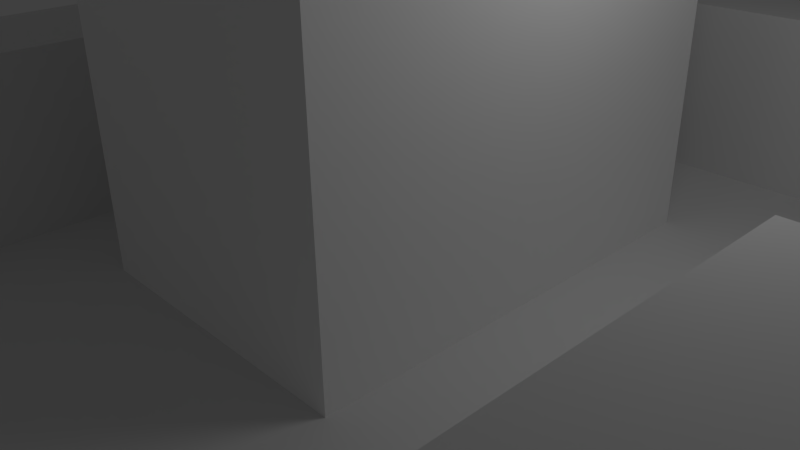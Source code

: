 # Source: Colision.blend  (saved by Blender 2.64.0; exported with 4.5.12 LTS)
import bpy
from mathutils import Matrix  # noqa: F401  (used for matrix-valued properties, if any)

bpy.ops.wm.read_factory_settings(use_empty=True)
scene = bpy.context.scene
scene.name = 'Scene'

# ---- collections
col_collection_1 = bpy.data.collections.new('Collection 1'); scene.collection.children.link(col_collection_1)

# ---- materials (node trees are filled in below, after node groups)
mat_floormat = bpy.data.materials.new('FloorMat')
mat_floormat.alpha_threshold = 0.0
mat_floormat.use_transparent_shadow = False
mat_floormat.preview_render_type = 'FLAT'
mat_floormat.diffuse_color = (1.0, 1.0, 1.0, 1.0)
mat_floormat.specular_color = (0.0, 0.0, 0.0)
mat_floormat.roughness = 0.5
mat_floormat.specular_intensity = 0.01
mat_floormat.line_color = (0.0, 0.0, 0.0, 1.0)
mat_wallmat = bpy.data.materials.new('WallMat')
mat_wallmat.alpha_threshold = 0.0
mat_wallmat.use_transparent_shadow = False
mat_wallmat.preview_render_type = 'FLAT'
mat_wallmat.diffuse_color = (1.0, 1.0, 1.0, 1.0)
mat_wallmat.specular_color = (0.0, 0.0, 0.0)
mat_wallmat.roughness = 0.5
mat_wallmat.specular_intensity = 0.0
mat_wallmat.line_color = (0.0, 0.0, 0.0, 1.0)

# ---- material node trees

# ---- world
world_world = bpy.data.worlds.new('World'); scene.world = world_world
world_world.color = (0.05088, 0.05088, 0.05088)
world_world.use_sun_shadow = False
world_world.sun_shadow_jitter_overblur = 0.0
world_world.cycles.sampling_method = 'MANUAL'
world_world.cycles.sample_map_resolution = 256

# ---- cameras
cam_camera = bpy.data.cameras.new('Camera')
cam_camera.clip_end = 100.0
cam_camera.lens = 35.0
cam_camera.sensor_width = 32.0
cam_camera.sensor_height = 18.0
cam_camera.ortho_scale = 7.314
cam_camera.dof.focus_distance = 0.0
cam_camera.dof.aperture_fstop = 128.0

# ---- lights
light_lamp = bpy.data.lights.new('Lamp', 'POINT')
light_lamp.transmission_factor = 0.0
light_lamp.cutoff_distance = 30.0
light_lamp.energy = 100.0
light_lamp.shadow_buffer_clip_start = 1.001
light_lamp.shadow_soft_size = 1.0
light_lamp.shadow_maximum_resolution = 0.006
light_lamp.use_absolute_resolution = True
light_lamp.cycles.use_multiple_importance_sampling = False

# ---- meshes
me_col_box1 = bpy.data.meshes.new('Col_Box1')
me_col_box1.from_pydata([(-3.574, 0.4839, 7.701e-05), (-3.574, -4.516, 7.701e-05), (-5.574, -4.516, 7.701e-05), (-5.574, 0.4839, 7.701e-05), (-5.574, 0.4839, 2.5), (-5.574, -4.516, 2.5), (-3.574, -4.516, 2.5), (-3.574, 0.4839, 2.5)], [], [(6, 5, 2, 1), (1, 0, 7, 6), (0, 3, 4, 7), (5, 4, 3, 2), (7, 4, 5, 6)])
me_col_box1.polygons.foreach_set('material_index', [1, 1, 1, 1, 1])
me_col_box1.materials.append(None)
me_col_box1.materials.append(None)
me_col_box1.materials.append(mat_floormat)
me_col_box1.use_remesh_preserve_volume = False
me_col_box1.use_remesh_preserve_attributes = False
me_col_box1.use_mirror_vertex_groups = False
me_col_box1.update()
me_col_box2 = bpy.data.meshes.new('Col_Box2')
me_col_box2.from_pydata([(-0.8738, 3.484, 4.0), (-1.874, 3.484, 4.0), (-1.874, 2.484, 4.0), (-1.874, -1.516, 4.0), (-0.8738, -2.516, 4.0), (-1.874, -2.516, 4.0), (1.126, -2.516, 4.0), (2.126, -1.516, 4.0), (2.126, -2.516, 4.0), (1.126, 3.484, 4.0), (2.126, 2.484, 4.0), (2.126, 3.484, 4.0), (-0.8738, -1.516, 4.0), (1.126, -1.516, 4.0), (1.126, 2.484, 4.0), (-0.8738, 2.484, 4.0), (1.126, 3.484, 7.701e-05), (2.126, -2.516, 7.701e-05), (2.126, -1.516, 7.701e-05), (1.126, -2.516, 7.701e-05), (-1.874, -2.516, 7.701e-05), (-0.8738, -2.516, 7.701e-05), (-1.874, -1.516, 7.701e-05), (-1.874, 2.484, 7.701e-05), (-1.874, 3.484, 7.701e-05), (-0.8738, 3.484, 7.701e-05), (2.126, 2.484, 7.701e-05), (2.126, 3.484, 7.701e-05), (2.126, 3.484, 4.0), (2.126, 2.484, 4.0), (1.126, 3.484, 4.0), (2.126, -2.516, 4.0), (2.126, -1.516, 4.0), (1.126, -2.516, 4.0), (-1.874, -2.516, 4.0), (-0.8738, -2.516, 4.0), (-1.874, -1.516, 4.0), (-1.874, 2.484, 4.0), (-1.874, 3.484, 4.0), (-0.8738, 3.484, 4.0)], [], [(7, 10, 14, 13), (14, 15, 12, 13), (12, 15, 2, 3), (9, 14, 10, 11), (0, 15, 14, 9), (0, 1, 2, 15), (6, 8, 7, 13), (4, 6, 13, 12), (3, 5, 4, 12), (29, 26, 27, 28), (32, 18, 26, 29), (30, 28, 27, 16), (39, 30, 16, 25), (39, 25, 24, 38), (32, 31, 17, 18), (33, 19, 17, 31), (35, 21, 19, 33), (35, 34, 20, 21), (36, 22, 20, 34), (37, 23, 22, 36), (38, 24, 23, 37)])
me_col_box2.polygons.foreach_set('material_index', [2, 2, 2, 2, 2, 2, 2, 2, 2, 1, 1, 1, 1, 1, 1, 1, 1, 1, 1, 1, 1])
me_col_box2.materials.append(None)
me_col_box2.materials.append(mat_wallmat)
me_col_box2.materials.append(None)
me_col_box2.use_remesh_preserve_volume = False
me_col_box2.use_remesh_preserve_attributes = False
me_col_box2.use_mirror_vertex_groups = False
me_col_box2.update()
me_col_box3 = bpy.data.meshes.new('Col_Box3')
me_col_box3.from_pydata([(7.126, -0.5161, 7.701e-05), (7.126, -5.516, 7.701e-05), (5.126, -5.516, 7.701e-05), (5.126, -0.5161, 7.701e-05), (5.126, -0.5161, 2.5), (5.126, -5.516, 2.5), (7.126, -5.516, 2.5), (7.126, -0.5161, 2.5)], [], [(6, 5, 2, 1), (1, 0, 7, 6), (0, 3, 4, 7), (5, 4, 3, 2), (7, 4, 5, 6)])
me_col_box3.polygons.foreach_set('material_index', [1, 1, 1, 1, 1])
me_col_box3.materials.append(None)
me_col_box3.materials.append(None)
me_col_box3.materials.append(mat_floormat)
me_col_box3.use_remesh_preserve_volume = False
me_col_box3.use_remesh_preserve_attributes = False
me_col_box3.use_mirror_vertex_groups = False
me_col_box3.update()
me_col_box4 = bpy.data.meshes.new('Col_Box4')
me_col_box4.from_pydata([(3.126, 5.484, 7.701e-05), (-1.874, 5.484, 7.701e-05), (-1.874, 7.484, 7.701e-05), (3.126, 7.484, 7.701e-05), (3.126, 7.484, 2.5), (-1.874, 7.484, 2.5), (-1.874, 5.484, 2.5), (3.126, 5.484, 2.5)], [], [(6, 5, 2, 1), (1, 0, 7, 6), (0, 3, 4, 7), (5, 4, 3, 2), (7, 4, 5, 6)])
me_col_box4.polygons.foreach_set('material_index', [1, 1, 1, 1, 1])
me_col_box4.materials.append(None)
me_col_box4.materials.append(None)
me_col_box4.materials.append(mat_floormat)
me_col_box4.use_remesh_preserve_volume = False
me_col_box4.use_remesh_preserve_attributes = False
me_col_box4.use_mirror_vertex_groups = False
me_col_box4.update()
me_col_box5 = bpy.data.meshes.new('Col_Box5')
me_col_box5.from_pydata([(7.126, 6.484, 7.701e-05), (7.126, 1.484, 7.701e-05), (5.126, 1.484, 7.701e-05), (5.126, 6.484, 7.701e-05), (5.126, 6.484, 2.5), (5.126, 1.484, 2.5), (7.126, 1.484, 2.5), (7.126, 6.484, 2.5)], [], [(6, 5, 2, 1), (1, 0, 7, 6), (0, 3, 4, 7), (5, 4, 3, 2), (7, 4, 5, 6)])
me_col_box5.polygons.foreach_set('material_index', [1, 1, 1, 1, 1])
me_col_box5.materials.append(None)
me_col_box5.materials.append(None)
me_col_box5.materials.append(mat_floormat)
me_col_box5.use_remesh_preserve_volume = False
me_col_box5.use_remesh_preserve_attributes = False
me_col_box5.use_mirror_vertex_groups = False
me_col_box5.update()
me_col_cyl1 = bpy.data.meshes.new('Col_Cyl1')
me_col_cyl1.from_pydata([(-5.555, 2.484, 3.578), (-5.268, 1.79, 3.578), (-3.592, 2.484, 3.578), (-3.88, 3.178, 3.578), (-4.574, 3.465, 3.578), (-5.268, 3.178, 3.578), (-4.574, 1.503, 3.578), (-3.88, 1.79, 3.578), (-4.088, 1.998, 3.856), (-4.574, 1.797, 3.856), (-5.06, 1.998, 3.856), (-5.261, 2.484, 3.856), (-5.06, 2.97, 3.856), (-4.574, 3.171, 3.856), (-4.088, 2.97, 3.856), (-3.887, 2.484, 3.856), (-4.088, 1.998, 0.04286), (-4.574, 1.797, 0.04286), (-5.06, 1.998, 0.04286), (-5.261, 2.484, 0.04286), (-5.06, 2.97, 0.04286), (-4.574, 3.171, 0.04286), (-4.088, 2.97, 0.04286), (-3.887, 2.484, 0.04286), (-3.88, 1.79, 2.888), (-4.574, 1.503, 2.888), (-5.268, 1.79, 2.888), (-5.555, 2.484, 2.888), (-5.268, 3.178, 2.888), (-4.574, 3.465, 2.888), (-3.88, 3.178, 2.888), (-3.592, 2.484, 2.888), (-3.592, 2.484, 0.3204), (-3.88, 3.178, 0.3204), (-4.574, 3.465, 0.3204), (-5.268, 3.178, 0.3204), (-5.555, 2.484, 0.3204), (-5.268, 1.79, 0.3204), (-4.574, 1.503, 0.3204), (-3.88, 1.79, 0.3204)], [], [(24, 31, 2, 7), (31, 30, 3, 2), (30, 29, 4, 3), (29, 28, 5, 4), (0, 5, 28, 27), (1, 0, 27, 26), (26, 25, 6, 1), (25, 24, 7, 6), (8, 15, 12, 11), (8, 11, 10, 9), (12, 15, 14, 13), (7, 2, 15, 8), (2, 3, 14, 15), (3, 4, 13, 14), (4, 5, 12, 13), (5, 0, 11, 12), (0, 1, 10, 11), (1, 6, 9, 10), (6, 7, 8, 9), (32, 39, 16, 23), (33, 32, 23, 22), (34, 33, 22, 21), (35, 34, 21, 20), (36, 35, 20, 19), (37, 36, 19, 18), (38, 37, 18, 17), (39, 38, 17, 16), (38, 39, 24, 25), (37, 38, 25, 26), (36, 37, 26, 27), (35, 36, 27, 28), (34, 35, 28, 29), (33, 34, 29, 30), (32, 33, 30, 31), (39, 32, 31, 24)])
me_col_cyl1.polygons.foreach_set('use_smooth', [True] * 35)
me_col_cyl1.materials.append(None)
me_col_cyl1.materials.append(mat_wallmat)
me_col_cyl1.materials.append(mat_floormat)
me_col_cyl1.use_remesh_preserve_volume = False
me_col_cyl1.use_remesh_preserve_attributes = False
me_col_cyl1.use_mirror_vertex_groups = False
me_col_cyl1.update()
me_col_cyl2 = bpy.data.meshes.new('Col_Cyl2')
me_col_cyl2.from_pydata([(-3.88, 3.79, 3.578), (-3.592, 4.484, 3.578), (-5.268, 5.178, 3.578), (-5.555, 4.484, 3.578), (-5.268, 3.79, 3.578), (-4.574, 3.503, 3.578), (-3.88, 5.178, 3.578), (-4.574, 5.465, 3.578), (-4.574, 5.171, 3.856), (-4.088, 4.97, 3.856), (-3.887, 4.484, 3.856), (-4.088, 3.998, 3.856), (-4.574, 3.797, 3.856), (-5.06, 3.998, 3.856), (-5.261, 4.484, 3.856), (-5.06, 4.97, 3.856), (-4.574, 5.171, 0.04286), (-4.088, 4.97, 0.04286), (-3.887, 4.484, 0.04286), (-4.088, 3.998, 0.04286), (-4.574, 3.797, 0.04286), (-5.06, 3.998, 0.04286), (-5.261, 4.484, 0.04286), (-5.06, 4.97, 0.04286), (-4.574, 5.465, 2.888), (-3.88, 5.178, 2.888), (-3.592, 4.484, 2.888), (-3.88, 3.79, 2.888), (-4.574, 3.503, 2.888), (-5.268, 3.79, 2.888), (-5.555, 4.484, 2.888), (-5.268, 5.178, 2.888), (-5.268, 5.178, 0.3204), (-5.555, 4.484, 0.3204), (-5.268, 3.79, 0.3204), (-4.574, 3.503, 0.3204), (-3.88, 3.79, 0.3204), (-3.592, 4.484, 0.3204), (-3.88, 5.178, 0.3204), (-4.574, 5.465, 0.3204)], [], [(24, 31, 2, 7), (31, 30, 3, 2), (30, 29, 4, 3), (29, 28, 5, 4), (0, 5, 28, 27), (1, 0, 27, 26), (26, 25, 6, 1), (25, 24, 7, 6), (8, 15, 12, 11), (8, 11, 10, 9), (12, 15, 14, 13), (7, 2, 15, 8), (2, 3, 14, 15), (3, 4, 13, 14), (4, 5, 12, 13), (5, 0, 11, 12), (0, 1, 10, 11), (1, 6, 9, 10), (6, 7, 8, 9), (32, 39, 16, 23), (33, 32, 23, 22), (34, 33, 22, 21), (35, 34, 21, 20), (36, 35, 20, 19), (37, 36, 19, 18), (38, 37, 18, 17), (39, 38, 17, 16), (38, 39, 24, 25), (37, 38, 25, 26), (36, 37, 26, 27), (35, 36, 27, 28), (34, 35, 28, 29), (33, 34, 29, 30), (32, 33, 30, 31), (39, 32, 31, 24)])
me_col_cyl2.polygons.foreach_set('use_smooth', [True] * 35)
me_col_cyl2.materials.append(None)
me_col_cyl2.materials.append(mat_wallmat)
me_col_cyl2.materials.append(mat_floormat)
me_col_cyl2.use_remesh_preserve_volume = False
me_col_cyl2.use_remesh_preserve_attributes = False
me_col_cyl2.use_mirror_vertex_groups = False
me_col_cyl2.update()
me_col_suelo = bpy.data.meshes.new('Col_Suelo')
me_col_suelo.from_pydata([(6.126, 6.484, 7.701e-05), (-5.874, 6.484, 7.701e-05), (-5.874, -5.516, 7.701e-05), (6.126, -5.516, 7.701e-05), (6.126, -1.516, 7.701e-05), (2.126, -1.516, 7.701e-05), (2.126, -5.516, 7.701e-05), (-1.874, -5.516, 7.701e-05), (-1.874, -1.516, 7.701e-05), (-5.874, -1.516, 7.701e-05), (-5.874, 2.484, 7.701e-05), (-1.874, 2.484, 7.701e-05), (-1.874, 6.484, 7.701e-05), (2.126, 6.484, 7.701e-05), (2.126, 2.484, 7.701e-05), (6.126, 2.484, 7.701e-05), (8.126, 2.484, 7.701e-05), (4.126, 2.484, 7.701e-05), (2.126, 8.484, 7.701e-05), (2.126, 4.484, 7.701e-05), (0.1262, 6.484, 7.701e-05), (-1.874, 8.484, 7.701e-05), (-1.874, 4.484, 7.701e-05), (0.1262, 2.484, 7.701e-05), (-7.874, 2.484, 7.701e-05), (-3.874, 2.484, 7.701e-05), (-5.874, 0.4839, 7.701e-05), (-7.874, -1.516, 7.701e-05), (-3.874, -1.516, 7.701e-05), (-1.874, 0.4839, 7.701e-05), (-1.874, -7.516, 7.701e-05), (-1.874, -3.516, 7.701e-05), (0.1262, -5.516, 7.701e-05), (2.126, -7.516, 7.701e-05), (2.126, 0.4839, 7.701e-05), (2.126, -3.516, 7.701e-05), (0.1262, -1.516, 7.701e-05), (8.126, -1.516, 7.701e-05), (4.126, -1.516, 7.701e-05), (6.126, 0.4839, 7.701e-05), (6.126, -7.516, 7.701e-05), (4.126, -5.516, 7.701e-05), (6.126, -3.516, 7.701e-05), (8.126, -5.516, 7.701e-05), (-7.874, -5.516, 7.701e-05), (-5.874, -3.516, 7.701e-05), (-3.874, -5.516, 7.701e-05), (-5.874, -7.516, 7.701e-05), (-5.874, 8.484, 7.701e-05), (-3.874, 6.484, 7.701e-05), (-5.874, 4.484, 7.701e-05), (-7.874, 6.484, 7.701e-05), (8.126, 6.484, 7.701e-05), (6.126, 4.484, 7.701e-05), (4.126, 6.484, 7.701e-05), (6.126, 8.484, 7.701e-05), (4.126, 4.484, 7.701e-05), (-3.874, 4.484, 7.701e-05), (-3.874, -3.516, 7.701e-05), (4.126, -3.516, 7.701e-05), (8.126, 4.484, 7.701e-05), (4.126, 8.484, 7.701e-05), (4.126, -7.516, 7.701e-05), (4.126, 0.4839, 7.701e-05), (8.126, -3.516, 7.701e-05), (0.1262, -3.516, 7.701e-05), (-3.874, -7.516, 7.701e-05), (-3.874, 8.484, 7.701e-05), (0.1262, 4.484, 7.701e-05), (-3.874, 0.4839, 7.701e-05), (8.126, 0.4839, 7.701e-05), (0.1262, -7.516, 7.701e-05), (-7.874, 0.4839, 7.701e-05), (0.1262, 8.484, 7.701e-05), (-7.874, 8.484, 7.701e-05), (-7.874, -7.516, 7.701e-05), (8.126, -7.516, 7.701e-05), (8.126, 8.484, 7.701e-05), (-7.874, 4.484, 7.701e-05), (-7.874, -3.516, 7.701e-05)], [], [(0, 53, 60, 52), (0, 54, 56, 53), (0, 55, 61, 54), (67, 48, 1, 49), (57, 49, 1, 50), (78, 50, 1, 51), (79, 44, 2, 45), (58, 45, 2, 46), (66, 46, 2, 47), (62, 40, 3, 41), (59, 41, 3, 42), (64, 42, 3, 43), (64, 37, 4, 42), (59, 42, 4, 38), (63, 38, 4, 39), (63, 34, 5, 38), (59, 38, 5, 35), (65, 35, 5, 36), (65, 32, 6, 35), (59, 35, 6, 41), (62, 41, 6, 33), (66, 30, 7, 46), (58, 46, 7, 31), (65, 31, 7, 32), (65, 36, 8, 31), (58, 31, 8, 28), (69, 28, 8, 29), (69, 26, 9, 28), (58, 28, 9, 45), (79, 45, 9, 27), (78, 24, 10, 50), (57, 50, 10, 25), (69, 25, 10, 26), (69, 29, 11, 25), (57, 25, 11, 22), (68, 22, 11, 23), (68, 20, 12, 22), (57, 22, 12, 49), (67, 49, 12, 21), (61, 18, 13, 54), (56, 54, 13, 19), (68, 19, 13, 20), (68, 23, 14, 19), (56, 19, 14, 17), (63, 17, 14, 34), (63, 39, 15, 17), (56, 17, 15, 53), (60, 53, 15, 16), (70, 16, 15, 39), (73, 20, 13, 18), (73, 21, 12, 20), (72, 26, 10, 24), (72, 27, 9, 26), (71, 32, 7, 30), (71, 33, 6, 32), (70, 39, 4, 37), (76, 43, 3, 40), (75, 47, 2, 44), (74, 51, 1, 48), (0, 52, 77, 55)])
me_col_suelo.polygons.foreach_set('material_index', [2, 2, 2, 2, 2, 2, 2, 2, 2, 2, 2, 2, 2, 2, 2, 2, 2, 2, 2, 2, 2, 2, 2, 2, 2, 2, 2, 2, 2, 2, 2, 2, 2, 2, 2, 2, 2, 2, 2, 2, 2, 2, 2, 2, 2, 2, 2, 2, 2, 2, 2, 2, 2, 2, 2, 2, 2, 2, 2, 2])
me_col_suelo.materials.append(None)
me_col_suelo.materials.append(mat_wallmat)
me_col_suelo.materials.append(None)
me_col_suelo.use_remesh_preserve_volume = False
me_col_suelo.use_remesh_preserve_attributes = False
me_col_suelo.use_mirror_vertex_groups = False
me_col_suelo.update()

# ---- objects
ob_lamp = bpy.data.objects.new('Lamp', light_lamp)
ob_camera = bpy.data.objects.new('Camera', cam_camera)
ob_col_box1 = bpy.data.objects.new('Col_Box1', me_col_box1)
ob_col_box2 = bpy.data.objects.new('Col_Box2', me_col_box2)
ob_col_box3 = bpy.data.objects.new('Col_Box3', me_col_box3)
ob_col_box4 = bpy.data.objects.new('Col_Box4', me_col_box4)
ob_col_box5 = bpy.data.objects.new('Col_Box5', me_col_box5)
ob_col_cyl1 = bpy.data.objects.new('Col_Cyl1', me_col_cyl1)
ob_col_cyl2 = bpy.data.objects.new('Col_Cyl2', me_col_cyl2)
ob_col_suelo = bpy.data.objects.new('Col_Suelo', me_col_suelo)

# ---- transforms, parenting, visibility, modifiers, constraints
ob_lamp.location = (4.076, 1.005, 5.904)
ob_lamp.rotation_euler = (0.6503, 0.05522, 1.866)
ob_lamp.lock_rotations_4d = False
ob_lamp.empty_display_type = 'ARROWS'
ob_lamp.color = (0.0, 0.0, 0.0, 0.0)
ob_lamp.lineart.crease_threshold = 0.0
ob_camera.location = (7.481, -6.508, 5.344)
ob_camera.rotation_euler = (1.109, 0.01082, 0.8149)
ob_camera.lock_rotations_4d = False
ob_camera.empty_display_type = 'ARROWS'
ob_camera.color = (0.0, 0.0, 0.0, 0.0)
ob_camera.display_type = 'WIRE'
ob_camera.lineart.crease_threshold = 0.0
ob_col_box1.location = (0.0, 0.0, 0.0)
ob_col_box1.lock_rotations_4d = False
ob_col_box1.empty_display_type = 'ARROWS'
ob_col_box1.color = (0.0, 0.0, 0.0, 0.0)
ob_col_box1.lineart.crease_threshold = 0.0
ob_col_box2.location = (0.0, 0.0, 0.0)
ob_col_box2.lock_rotations_4d = False
ob_col_box2.empty_display_type = 'ARROWS'
ob_col_box2.color = (0.0, 0.0, 0.0, 0.0)
ob_col_box2.lineart.crease_threshold = 0.0
ob_col_box3.location = (0.0, 0.0, 0.0)
ob_col_box3.lock_rotations_4d = False
ob_col_box3.empty_display_type = 'ARROWS'
ob_col_box3.color = (0.0, 0.0, 0.0, 0.0)
ob_col_box3.lineart.crease_threshold = 0.0
ob_col_box4.location = (0.0, 0.0, 0.0)
ob_col_box4.lock_rotations_4d = False
ob_col_box4.empty_display_type = 'ARROWS'
ob_col_box4.color = (0.0, 0.0, 0.0, 0.0)
ob_col_box4.lineart.crease_threshold = 0.0
ob_col_box5.location = (0.0, 0.0, 0.0)
ob_col_box5.lock_rotations_4d = False
ob_col_box5.empty_display_type = 'ARROWS'
ob_col_box5.color = (0.0, 0.0, 0.0, 0.0)
ob_col_box5.lineart.crease_threshold = 0.0
ob_col_cyl1.location = (0.0, 0.0, 0.0)
ob_col_cyl1.lock_rotations_4d = False
ob_col_cyl1.empty_display_type = 'ARROWS'
ob_col_cyl1.color = (0.0, 0.0, 0.0, 0.0)
ob_col_cyl1.lineart.crease_threshold = 0.0
ob_col_cyl2.location = (0.0, 0.0, 0.0)
ob_col_cyl2.lock_rotations_4d = False
ob_col_cyl2.empty_display_type = 'ARROWS'
ob_col_cyl2.color = (0.0, 0.0, 0.0, 0.0)
ob_col_cyl2.lineart.crease_threshold = 0.0
ob_col_suelo.location = (0.0, 0.0, 0.0)
ob_col_suelo.lock_rotations_4d = False
ob_col_suelo.empty_display_type = 'ARROWS'
ob_col_suelo.color = (0.0, 0.0, 0.0, 0.0)
ob_col_suelo.lineart.crease_threshold = 0.0

# ---- collection membership
col_collection_1.objects.link(ob_lamp)
col_collection_1.objects.link(ob_camera)
col_collection_1.objects.link(ob_col_box1)
col_collection_1.objects.link(ob_col_box2)
col_collection_1.objects.link(ob_col_box3)
col_collection_1.objects.link(ob_col_box4)
col_collection_1.objects.link(ob_col_box5)
col_collection_1.objects.link(ob_col_cyl1)
col_collection_1.objects.link(ob_col_cyl2)
col_collection_1.objects.link(ob_col_suelo)

# ---- scene / render settings (as saved in the file)
scene.camera = ob_camera
scene.frame_start = 1; scene.frame_end = 250; scene.frame_set(1)
scene.render.engine = 'BLENDER_EEVEE_NEXT'
scene.render.image_settings.color_mode = 'RGB'
scene.render.image_settings.compression = 90
scene.render.resolution_percentage = 50
scene.render.dither_intensity = 0.0
scene.render.bake_margin = 2
scene.render.bake_bias = 0.0
scene.cycles.use_denoising = False
scene.cycles.samples = 10
scene.cycles.sampling_pattern = 'TABULATED_SOBOL'
scene.cycles.light_sampling_threshold = 0.0
scene.cycles.use_adaptive_sampling = False
scene.cycles.use_light_tree = False
scene.cycles.blur_glossy = 0.0
scene.cycles.volume_bounces = 1
scene.cycles.pixel_filter_type = 'GAUSSIAN'
scene.cycles.sample_clamp_indirect = 0.0
scene.view_settings.view_transform = 'Standard'
bpy.context.view_layer.update()
